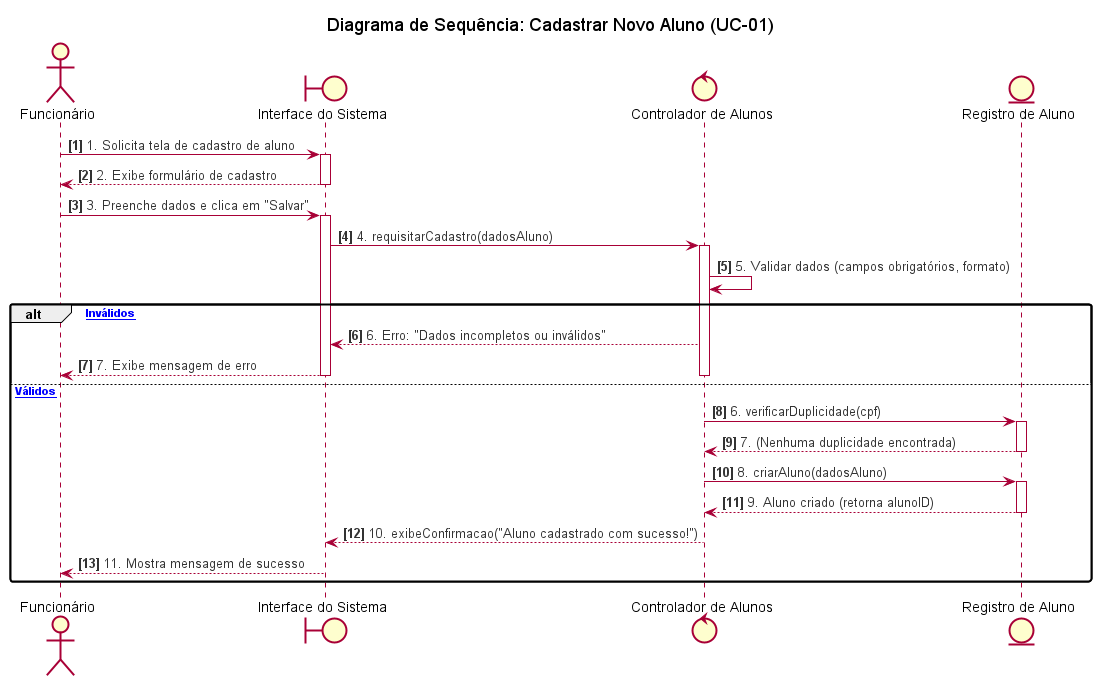

The diagram above was rendered by PlantUML. Its source (embedded in the PNG):
@startuml
' --- Configurações do Diagrama ---
autonumber "<b>[0]</b>"
skinparam sequenceArrowColor #A80036
skinparam sequenceActorBorderColor #A80036
skinparam sequenceLifeLineBorderColor #A80036
skinparam sequenceParticipantBorderColor #A80036
skinparam sequenceParticipantBackgroundColor #F8F8F8
skinparam sequenceArrowFontColor #333333
skinparam sequenceTitleFontColor #333333
skinparam roundCorner 5
skinparam shadowing false
skinparam participantpadding 10

title "Diagrama de Sequência: Cadastrar Novo Aluno (UC-01)"

' --- Participantes ---
actor "Funcionário" as func
boundary "Interface do Sistema" as ui
control "Controlador de Alunos" as controller
entity "Registro de Aluno" as alunoDB

' --- Fluxo de Eventos ---
func -> ui : 1. Solicita tela de cadastro de aluno
activate ui
ui --> func : 2. Exibe formulário de cadastro
deactivate ui

func -> ui : 3. Preenche dados e clica em "Salvar"
activate ui
ui -> controller : 4. requisitarCadastro(dadosAluno)
activate controller

controller -> controller : 5. Validar dados (campos obrigatórios, formato)
' --- Início do Bloco Alternativo (Alt) ---
alt [Dados Inválidos]
    controller --> ui : 6. Erro: "Dados incompletos ou inválidos"
    ui --> func : 7. Exibe mensagem de erro
    deactivate controller
    deactivate ui
else [Dados Válidos]
    controller -> alunoDB : 6. verificarDuplicidade(cpf)
    activate alunoDB
    alunoDB --> controller : 7. (Nenhuma duplicidade encontrada)
    deactivate alunoDB
    
    controller -> alunoDB : 8. criarAluno(dadosAluno)
    activate alunoDB
    alunoDB --> controller : 9. Aluno criado (retorna alunoID)
    deactivate alunoDB
    
    controller --> ui : 10. exibeConfirmacao("Aluno cadastrado com sucesso!")
    deactivate controller
    
    ui --> func : 11. Mostra mensagem de sucesso
    deactivate ui
end
' --- Fim do Bloco Alt ---

@enduml